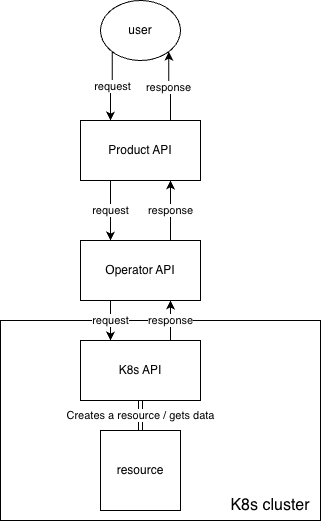

The diagram above was exported from draw.io. Its source (the exported page's mxGraphModel, read from the mxfile embedded in the PNG):
<mxGraphModel dx="1239" dy="866" grid="1" gridSize="10" guides="1" tooltips="1" connect="1" arrows="1" fold="1" page="1" pageScale="1" pageWidth="827" pageHeight="1169" math="0" shadow="0">
  <root>
    <mxCell id="0" />
    <mxCell id="1" parent="0" />
    <mxCell id="qi1gtmHBl1zXYsVBy-KP-8" edge="1" parent="1" source="qi1gtmHBl1zXYsVBy-KP-1" style="edgeStyle=orthogonalEdgeStyle;rounded=0;orthogonalLoop=1;jettySize=auto;html=1;exitX=0.25;exitY=1;exitDx=0;exitDy=0;entryX=0.25;entryY=0;entryDx=0;entryDy=0;" target="qi1gtmHBl1zXYsVBy-KP-2" value="request">
      <mxGeometry relative="1" as="geometry" />
    </mxCell>
    <mxCell id="qi1gtmHBl1zXYsVBy-KP-15" edge="1" parent="1" source="qi1gtmHBl1zXYsVBy-KP-1" style="edgeStyle=orthogonalEdgeStyle;rounded=0;orthogonalLoop=1;jettySize=auto;html=1;exitX=0.75;exitY=0;exitDx=0;exitDy=0;entryX=1;entryY=1;entryDx=0;entryDy=0;" target="qi1gtmHBl1zXYsVBy-KP-5" value="response">
      <mxGeometry relative="1" x="-0.0069" as="geometry">
        <mxPoint as="offset" />
      </mxGeometry>
    </mxCell>
    <mxCell id="qi1gtmHBl1zXYsVBy-KP-1" parent="1" style="rounded=0;whiteSpace=wrap;html=1;" value="Product API" vertex="1">
      <mxGeometry height="60" width="120" x="280" y="160" as="geometry" />
    </mxCell>
    <mxCell id="qi1gtmHBl1zXYsVBy-KP-9" edge="1" parent="1" source="qi1gtmHBl1zXYsVBy-KP-2" style="edgeStyle=orthogonalEdgeStyle;rounded=0;orthogonalLoop=1;jettySize=auto;html=1;exitX=0.75;exitY=0;exitDx=0;exitDy=0;entryX=0.75;entryY=1;entryDx=0;entryDy=0;" target="qi1gtmHBl1zXYsVBy-KP-1" value="response">
      <mxGeometry relative="1" as="geometry" />
    </mxCell>
    <mxCell id="qi1gtmHBl1zXYsVBy-KP-2" parent="1" style="rounded=0;whiteSpace=wrap;html=1;" value="Operator API" vertex="1">
      <mxGeometry height="60" width="120" x="280" y="280" as="geometry" />
    </mxCell>
    <mxCell id="QalaMS_MCEt0oSBkKb_8-1" parent="1" style="rounded=0;whiteSpace=wrap;html=1;align=left;" value="" vertex="1">
      <mxGeometry height="200" width="320" x="200" y="360" as="geometry" />
    </mxCell>
    <mxCell id="QalaMS_MCEt0oSBkKb_8-4" edge="1" parent="1" source="qi1gtmHBl1zXYsVBy-KP-2" style="edgeStyle=orthogonalEdgeStyle;rounded=0;orthogonalLoop=1;jettySize=auto;html=1;exitX=0.25;exitY=1;exitDx=0;exitDy=0;entryX=0.25;entryY=0;entryDx=0;entryDy=0;" target="qi1gtmHBl1zXYsVBy-KP-10" value="request">
      <mxGeometry relative="1" as="geometry">
        <Array as="points">
          <mxPoint x="310" y="370" />
          <mxPoint x="310" y="370" />
        </Array>
      </mxGeometry>
    </mxCell>
    <mxCell id="qi1gtmHBl1zXYsVBy-KP-13" edge="1" parent="1" source="qi1gtmHBl1zXYsVBy-KP-5" style="edgeStyle=orthogonalEdgeStyle;rounded=0;orthogonalLoop=1;jettySize=auto;html=1;exitX=0;exitY=1;exitDx=0;exitDy=0;" value="request">
      <mxGeometry relative="1" as="geometry">
        <mxPoint x="310" y="160" as="targetPoint" />
      </mxGeometry>
    </mxCell>
    <mxCell id="qi1gtmHBl1zXYsVBy-KP-5" parent="1" style="ellipse;whiteSpace=wrap;html=1;" value="user" vertex="1">
      <mxGeometry height="60" width="80" x="300" y="40" as="geometry" />
    </mxCell>
    <mxCell id="qi1gtmHBl1zXYsVBy-KP-12" edge="1" parent="1" source="qi1gtmHBl1zXYsVBy-KP-10" style="edgeStyle=orthogonalEdgeStyle;rounded=0;orthogonalLoop=1;jettySize=auto;html=1;exitX=0.75;exitY=0;exitDx=0;exitDy=0;entryX=0.75;entryY=1;entryDx=0;entryDy=0;" target="qi1gtmHBl1zXYsVBy-KP-2" value="response">
      <mxGeometry relative="1" as="geometry" />
    </mxCell>
    <mxCell id="3VmBaJbZRg0Gm5yGJNe9-5" edge="1" parent="1" source="qi1gtmHBl1zXYsVBy-KP-10" style="rounded=0;orthogonalLoop=1;jettySize=auto;html=1;exitX=0.5;exitY=1;exitDx=0;exitDy=0;entryX=0.5;entryY=0;entryDx=0;entryDy=0;shape=link;" target="QalaMS_MCEt0oSBkKb_8-3" value="Creates a resource / gets data">
      <mxGeometry relative="1" as="geometry" />
    </mxCell>
    <mxCell id="qi1gtmHBl1zXYsVBy-KP-10" parent="1" style="rounded=0;whiteSpace=wrap;html=1;" value="K8s API" vertex="1">
      <mxGeometry height="60" width="120" x="280" y="380" as="geometry" />
    </mxCell>
    <mxCell id="QalaMS_MCEt0oSBkKb_8-3" parent="1" style="whiteSpace=wrap;html=1;aspect=fixed;" value="&lt;div&gt;&lt;span style=&quot;background-color: transparent; color: light-dark(rgb(0, 0, 0), rgb(255, 255, 255));&quot;&gt;resource&lt;/span&gt;&lt;/div&gt;" vertex="1">
      <mxGeometry height="80" width="80" x="300" y="470" as="geometry" />
    </mxCell>
    <mxCell id="3VmBaJbZRg0Gm5yGJNe9-7" parent="1" style="text;html=1;whiteSpace=wrap;strokeColor=none;fillColor=none;align=center;verticalAlign=middle;rounded=0;autosize=1;resizable=0;" value="&lt;font style=&quot;font-size: 16px;&quot;&gt;K8s cluster&lt;/font&gt;" vertex="1">
      <mxGeometry height="30" width="100" x="420" y="530" as="geometry" />
    </mxCell>
  </root>
</mxGraphModel>